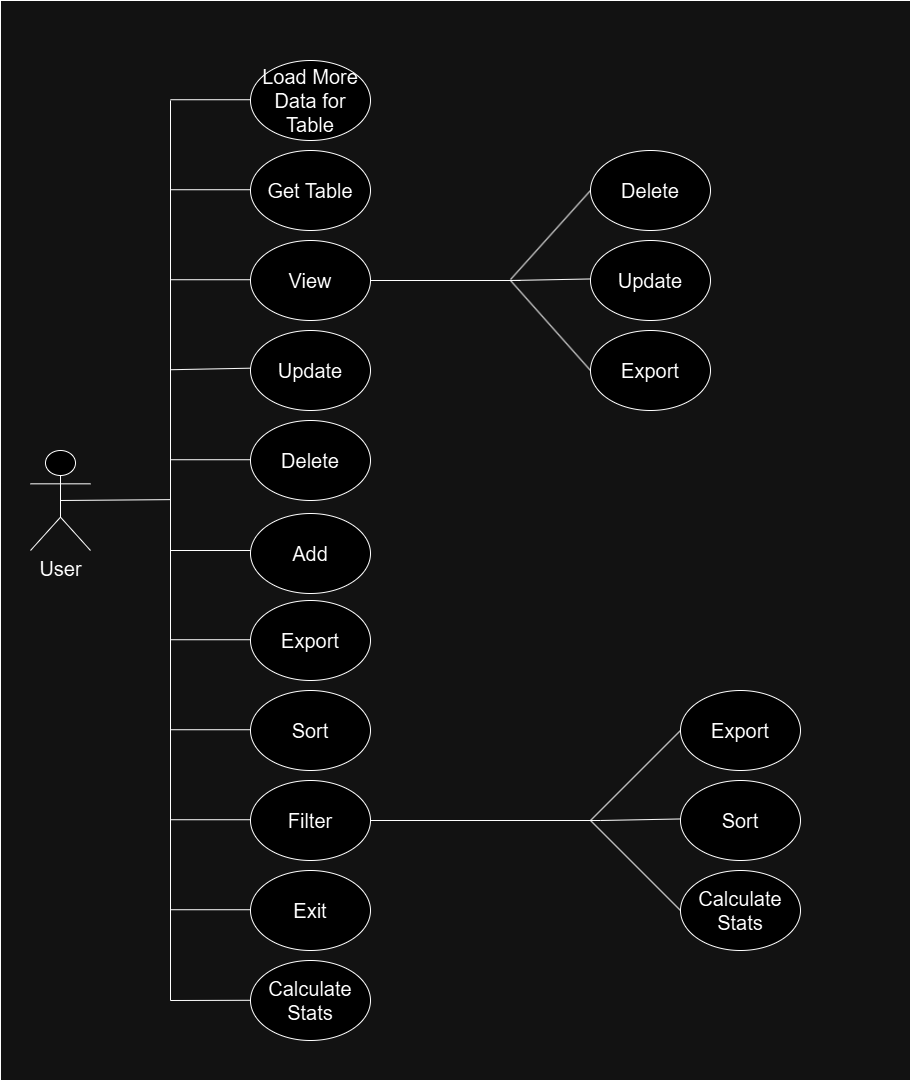

The diagram above was exported from draw.io. Its source (the exported page's mxGraphModel, read from the mxfile embedded in the PNG):
<mxGraphModel dx="1398" dy="1474" grid="1" gridSize="10" guides="1" tooltips="1" connect="1" arrows="1" fold="1" page="1" pageScale="1" pageWidth="1169" pageHeight="826" background="none" math="0" shadow="0">
  <root>
    <mxCell id="0" />
    <mxCell id="1" parent="0" />
    <mxCell id="x8Fh67PyC_swpT-Wqpk--41" value="&lt;font style=&quot;font-size: 20px;&quot;&gt;User&lt;/font&gt;" style="shape=umlActor;verticalLabelPosition=bottom;verticalAlign=top;html=1;outlineConnect=0;" parent="1" vertex="1">
      <mxGeometry x="110" y="270" width="60" height="100" as="geometry" />
    </mxCell>
    <mxCell id="x8Fh67PyC_swpT-Wqpk--42" value="" style="ellipse;whiteSpace=wrap;html=1;" parent="1" vertex="1">
      <mxGeometry x="330" y="60" width="120" height="80" as="geometry" />
    </mxCell>
    <mxCell id="x8Fh67PyC_swpT-Wqpk--43" value="&lt;font style=&quot;font-size: 20px;&quot;&gt;View&lt;/font&gt;" style="text;html=1;align=center;verticalAlign=middle;whiteSpace=wrap;rounded=0;fontSize=16;" parent="1" vertex="1">
      <mxGeometry x="340" y="80" width="100" height="40" as="geometry" />
    </mxCell>
    <mxCell id="x8Fh67PyC_swpT-Wqpk--44" value="" style="ellipse;whiteSpace=wrap;html=1;" parent="1" vertex="1">
      <mxGeometry x="330" y="150" width="120" height="80" as="geometry" />
    </mxCell>
    <mxCell id="x8Fh67PyC_swpT-Wqpk--45" value="&lt;font style=&quot;font-size: 20px;&quot;&gt;Update&lt;/font&gt;" style="text;html=1;align=center;verticalAlign=middle;whiteSpace=wrap;rounded=0;fontSize=16;" parent="1" vertex="1">
      <mxGeometry x="340" y="170" width="100" height="40" as="geometry" />
    </mxCell>
    <mxCell id="x8Fh67PyC_swpT-Wqpk--46" value="" style="ellipse;whiteSpace=wrap;html=1;" parent="1" vertex="1">
      <mxGeometry x="330" y="240" width="120" height="80" as="geometry" />
    </mxCell>
    <mxCell id="x8Fh67PyC_swpT-Wqpk--47" value="&lt;font style=&quot;font-size: 20px;&quot;&gt;Delete&lt;/font&gt;" style="text;html=1;align=center;verticalAlign=middle;whiteSpace=wrap;rounded=0;fontSize=16;" parent="1" vertex="1">
      <mxGeometry x="340" y="260" width="100" height="40" as="geometry" />
    </mxCell>
    <mxCell id="x8Fh67PyC_swpT-Wqpk--49" value="" style="ellipse;whiteSpace=wrap;html=1;" parent="1" vertex="1">
      <mxGeometry x="330" y="333" width="120" height="80" as="geometry" />
    </mxCell>
    <mxCell id="x8Fh67PyC_swpT-Wqpk--50" value="&lt;font style=&quot;font-size: 20px;&quot;&gt;Add&lt;/font&gt;" style="text;html=1;align=center;verticalAlign=middle;whiteSpace=wrap;rounded=0;fontSize=16;" parent="1" vertex="1">
      <mxGeometry x="340" y="353" width="100" height="40" as="geometry" />
    </mxCell>
    <mxCell id="x8Fh67PyC_swpT-Wqpk--51" value="" style="ellipse;whiteSpace=wrap;html=1;" parent="1" vertex="1">
      <mxGeometry x="330" y="420" width="120" height="80" as="geometry" />
    </mxCell>
    <mxCell id="x8Fh67PyC_swpT-Wqpk--52" value="&lt;font style=&quot;font-size: 20px;&quot;&gt;Export&lt;/font&gt;" style="text;html=1;align=center;verticalAlign=middle;whiteSpace=wrap;rounded=0;fontSize=16;" parent="1" vertex="1">
      <mxGeometry x="340" y="440" width="100" height="40" as="geometry" />
    </mxCell>
    <mxCell id="x8Fh67PyC_swpT-Wqpk--53" value="" style="ellipse;whiteSpace=wrap;html=1;" parent="1" vertex="1">
      <mxGeometry x="330" y="510" width="120" height="80" as="geometry" />
    </mxCell>
    <mxCell id="x8Fh67PyC_swpT-Wqpk--54" value="&lt;font style=&quot;font-size: 20px;&quot;&gt;Sort&lt;/font&gt;" style="text;html=1;align=center;verticalAlign=middle;whiteSpace=wrap;rounded=0;fontSize=16;" parent="1" vertex="1">
      <mxGeometry x="340" y="530" width="100" height="40" as="geometry" />
    </mxCell>
    <mxCell id="x8Fh67PyC_swpT-Wqpk--55" value="" style="ellipse;whiteSpace=wrap;html=1;" parent="1" vertex="1">
      <mxGeometry x="330" y="600" width="120" height="80" as="geometry" />
    </mxCell>
    <mxCell id="x8Fh67PyC_swpT-Wqpk--56" value="&lt;font style=&quot;font-size: 20px;&quot;&gt;Filter&lt;/font&gt;" style="text;html=1;align=center;verticalAlign=middle;whiteSpace=wrap;rounded=0;fontSize=16;" parent="1" vertex="1">
      <mxGeometry x="340" y="620" width="100" height="40" as="geometry" />
    </mxCell>
    <mxCell id="x8Fh67PyC_swpT-Wqpk--57" value="" style="ellipse;whiteSpace=wrap;html=1;" parent="1" vertex="1">
      <mxGeometry x="670" y="-30" width="120" height="80" as="geometry" />
    </mxCell>
    <mxCell id="x8Fh67PyC_swpT-Wqpk--58" value="&lt;font style=&quot;font-size: 20px;&quot;&gt;Delete&lt;/font&gt;" style="text;html=1;align=center;verticalAlign=middle;whiteSpace=wrap;rounded=0;fontSize=16;" parent="1" vertex="1">
      <mxGeometry x="680" y="-10" width="100" height="40" as="geometry" />
    </mxCell>
    <mxCell id="x8Fh67PyC_swpT-Wqpk--59" value="" style="ellipse;whiteSpace=wrap;html=1;" parent="1" vertex="1">
      <mxGeometry x="670" y="60" width="120" height="80" as="geometry" />
    </mxCell>
    <mxCell id="x8Fh67PyC_swpT-Wqpk--60" value="&lt;font style=&quot;font-size: 20px;&quot;&gt;Update&lt;/font&gt;" style="text;html=1;align=center;verticalAlign=middle;whiteSpace=wrap;rounded=0;fontSize=16;" parent="1" vertex="1">
      <mxGeometry x="680" y="80" width="100" height="40" as="geometry" />
    </mxCell>
    <mxCell id="x8Fh67PyC_swpT-Wqpk--61" value="" style="ellipse;whiteSpace=wrap;html=1;" parent="1" vertex="1">
      <mxGeometry x="670" y="150" width="120" height="80" as="geometry" />
    </mxCell>
    <mxCell id="x8Fh67PyC_swpT-Wqpk--62" value="&lt;font style=&quot;font-size: 20px;&quot;&gt;Export&lt;/font&gt;" style="text;html=1;align=center;verticalAlign=middle;whiteSpace=wrap;rounded=0;fontSize=16;" parent="1" vertex="1">
      <mxGeometry x="680" y="170" width="100" height="40" as="geometry" />
    </mxCell>
    <mxCell id="x8Fh67PyC_swpT-Wqpk--72" value="" style="endArrow=none;html=1;rounded=0;exitX=0;exitY=0.5;exitDx=0;exitDy=0;" parent="1" source="x8Fh67PyC_swpT-Wqpk--57" edge="1">
      <mxGeometry width="50" height="50" relative="1" as="geometry">
        <mxPoint x="300" y="430" as="sourcePoint" />
        <mxPoint x="590" y="99.04761904761905" as="targetPoint" />
      </mxGeometry>
    </mxCell>
    <mxCell id="x8Fh67PyC_swpT-Wqpk--73" value="" style="endArrow=none;html=1;rounded=0;exitX=0;exitY=0.5;exitDx=0;exitDy=0;" parent="1" edge="1">
      <mxGeometry width="50" height="50" relative="1" as="geometry">
        <mxPoint x="670" y="98.45999999999998" as="sourcePoint" />
        <mxPoint x="590" y="100" as="targetPoint" />
      </mxGeometry>
    </mxCell>
    <mxCell id="x8Fh67PyC_swpT-Wqpk--74" value="" style="endArrow=none;html=1;rounded=0;exitX=0;exitY=0.5;exitDx=0;exitDy=0;" parent="1" edge="1">
      <mxGeometry width="50" height="50" relative="1" as="geometry">
        <mxPoint x="670" y="190" as="sourcePoint" />
        <mxPoint x="590" y="100" as="targetPoint" />
      </mxGeometry>
    </mxCell>
    <mxCell id="x8Fh67PyC_swpT-Wqpk--77" value="" style="ellipse;whiteSpace=wrap;html=1;" parent="1" vertex="1">
      <mxGeometry x="330" y="690" width="120" height="80" as="geometry" />
    </mxCell>
    <mxCell id="x8Fh67PyC_swpT-Wqpk--78" value="&lt;font style=&quot;font-size: 20px;&quot;&gt;Exit&lt;/font&gt;" style="text;html=1;align=center;verticalAlign=middle;whiteSpace=wrap;rounded=0;fontSize=16;" parent="1" vertex="1">
      <mxGeometry x="340" y="710" width="100" height="40" as="geometry" />
    </mxCell>
    <mxCell id="x8Fh67PyC_swpT-Wqpk--81" value="" style="endArrow=none;html=1;rounded=0;entryX=1;entryY=0.5;entryDx=0;entryDy=0;" parent="1" target="x8Fh67PyC_swpT-Wqpk--42" edge="1">
      <mxGeometry width="50" height="50" relative="1" as="geometry">
        <mxPoint x="600" y="100" as="sourcePoint" />
        <mxPoint x="400" y="160" as="targetPoint" />
      </mxGeometry>
    </mxCell>
    <mxCell id="x8Fh67PyC_swpT-Wqpk--99" value="" style="endArrow=none;html=1;rounded=0;entryX=1;entryY=0.5;entryDx=0;entryDy=0;" parent="1" target="x8Fh67PyC_swpT-Wqpk--55" edge="1">
      <mxGeometry width="50" height="50" relative="1" as="geometry">
        <mxPoint x="680" y="640" as="sourcePoint" />
        <mxPoint x="490" y="639.46" as="targetPoint" />
      </mxGeometry>
    </mxCell>
    <mxCell id="x8Fh67PyC_swpT-Wqpk--100" value="" style="ellipse;whiteSpace=wrap;html=1;" parent="1" vertex="1">
      <mxGeometry x="330" y="780" width="120" height="80" as="geometry" />
    </mxCell>
    <mxCell id="x8Fh67PyC_swpT-Wqpk--101" value="&lt;font style=&quot;font-size: 20px;&quot;&gt;Calculate Stats&lt;/font&gt;" style="text;html=1;align=center;verticalAlign=middle;whiteSpace=wrap;rounded=0;fontSize=16;" parent="1" vertex="1">
      <mxGeometry x="340" y="800" width="100" height="40" as="geometry" />
    </mxCell>
    <mxCell id="x8Fh67PyC_swpT-Wqpk--122" value="" style="ellipse;whiteSpace=wrap;html=1;" parent="1" vertex="1">
      <mxGeometry x="760" y="510" width="120" height="80" as="geometry" />
    </mxCell>
    <mxCell id="x8Fh67PyC_swpT-Wqpk--123" value="&lt;font style=&quot;font-size: 20px;&quot;&gt;Export&lt;/font&gt;" style="text;html=1;align=center;verticalAlign=middle;whiteSpace=wrap;rounded=0;fontSize=16;" parent="1" vertex="1">
      <mxGeometry x="770" y="530" width="100" height="40" as="geometry" />
    </mxCell>
    <mxCell id="x8Fh67PyC_swpT-Wqpk--124" value="" style="ellipse;whiteSpace=wrap;html=1;" parent="1" vertex="1">
      <mxGeometry x="760" y="600" width="120" height="80" as="geometry" />
    </mxCell>
    <mxCell id="x8Fh67PyC_swpT-Wqpk--125" value="&lt;font style=&quot;font-size: 20px;&quot;&gt;Sort&lt;/font&gt;" style="text;html=1;align=center;verticalAlign=middle;whiteSpace=wrap;rounded=0;fontSize=16;" parent="1" vertex="1">
      <mxGeometry x="770" y="620" width="100" height="40" as="geometry" />
    </mxCell>
    <mxCell id="x8Fh67PyC_swpT-Wqpk--126" value="" style="ellipse;whiteSpace=wrap;html=1;" parent="1" vertex="1">
      <mxGeometry x="760" y="690" width="120" height="80" as="geometry" />
    </mxCell>
    <mxCell id="x8Fh67PyC_swpT-Wqpk--127" value="&lt;font style=&quot;font-size: 20px;&quot;&gt;Calculate&lt;/font&gt;&lt;div&gt;&lt;font style=&quot;font-size: 20px;&quot;&gt;Stats&lt;/font&gt;&lt;/div&gt;" style="text;html=1;align=center;verticalAlign=middle;whiteSpace=wrap;rounded=0;fontSize=16;" parent="1" vertex="1">
      <mxGeometry x="770" y="710" width="100" height="40" as="geometry" />
    </mxCell>
    <mxCell id="x8Fh67PyC_swpT-Wqpk--128" value="" style="endArrow=none;html=1;rounded=0;exitX=0;exitY=0.5;exitDx=0;exitDy=0;" parent="1" source="x8Fh67PyC_swpT-Wqpk--122" edge="1">
      <mxGeometry width="50" height="50" relative="1" as="geometry">
        <mxPoint x="390" y="970" as="sourcePoint" />
        <mxPoint x="670" y="640" as="targetPoint" />
      </mxGeometry>
    </mxCell>
    <mxCell id="x8Fh67PyC_swpT-Wqpk--129" value="" style="endArrow=none;html=1;rounded=0;exitX=0;exitY=0.5;exitDx=0;exitDy=0;" parent="1" edge="1">
      <mxGeometry width="50" height="50" relative="1" as="geometry">
        <mxPoint x="760" y="638.46" as="sourcePoint" />
        <mxPoint x="680" y="640" as="targetPoint" />
      </mxGeometry>
    </mxCell>
    <mxCell id="x8Fh67PyC_swpT-Wqpk--130" value="" style="endArrow=none;html=1;rounded=0;exitX=0;exitY=0.5;exitDx=0;exitDy=0;" parent="1" edge="1">
      <mxGeometry width="50" height="50" relative="1" as="geometry">
        <mxPoint x="760" y="730" as="sourcePoint" />
        <mxPoint x="670" y="640" as="targetPoint" />
      </mxGeometry>
    </mxCell>
    <mxCell id="x8Fh67PyC_swpT-Wqpk--132" value="" style="endArrow=none;html=1;rounded=0;exitX=0;exitY=0.5;exitDx=0;exitDy=0;" parent="1" edge="1">
      <mxGeometry width="50" height="50" relative="1" as="geometry">
        <mxPoint x="330" y="99.23" as="sourcePoint" />
        <mxPoint x="250" y="99.23" as="targetPoint" />
      </mxGeometry>
    </mxCell>
    <mxCell id="x8Fh67PyC_swpT-Wqpk--133" value="" style="endArrow=none;html=1;rounded=0;exitX=0;exitY=0.5;exitDx=0;exitDy=0;" parent="1" edge="1">
      <mxGeometry width="50" height="50" relative="1" as="geometry">
        <mxPoint x="330" y="187.69" as="sourcePoint" />
        <mxPoint x="250" y="189.23000000000002" as="targetPoint" />
      </mxGeometry>
    </mxCell>
    <mxCell id="x8Fh67PyC_swpT-Wqpk--134" value="" style="endArrow=none;html=1;rounded=0;exitX=0;exitY=0.5;exitDx=0;exitDy=0;" parent="1" edge="1">
      <mxGeometry width="50" height="50" relative="1" as="geometry">
        <mxPoint x="330" y="279.23" as="sourcePoint" />
        <mxPoint x="250" y="279.23" as="targetPoint" />
      </mxGeometry>
    </mxCell>
    <mxCell id="x8Fh67PyC_swpT-Wqpk--135" value="" style="endArrow=none;html=1;rounded=0;" parent="1" edge="1">
      <mxGeometry width="50" height="50" relative="1" as="geometry">
        <mxPoint x="250" y="820" as="sourcePoint" />
        <mxPoint x="250" y="-80" as="targetPoint" />
        <Array as="points" />
      </mxGeometry>
    </mxCell>
    <mxCell id="x8Fh67PyC_swpT-Wqpk--140" value="" style="endArrow=none;html=1;rounded=0;exitX=0;exitY=0.5;exitDx=0;exitDy=0;" parent="1" edge="1">
      <mxGeometry width="50" height="50" relative="1" as="geometry">
        <mxPoint x="330" y="370" as="sourcePoint" />
        <mxPoint x="250" y="370" as="targetPoint" />
      </mxGeometry>
    </mxCell>
    <mxCell id="x8Fh67PyC_swpT-Wqpk--141" value="" style="endArrow=none;html=1;rounded=0;exitX=0;exitY=0.5;exitDx=0;exitDy=0;" parent="1" edge="1">
      <mxGeometry width="50" height="50" relative="1" as="geometry">
        <mxPoint x="330" y="459.23" as="sourcePoint" />
        <mxPoint x="250" y="459.23" as="targetPoint" />
      </mxGeometry>
    </mxCell>
    <mxCell id="x8Fh67PyC_swpT-Wqpk--142" value="" style="endArrow=none;html=1;rounded=0;exitX=0;exitY=0.5;exitDx=0;exitDy=0;" parent="1" edge="1">
      <mxGeometry width="50" height="50" relative="1" as="geometry">
        <mxPoint x="330" y="549.23" as="sourcePoint" />
        <mxPoint x="250" y="549.23" as="targetPoint" />
      </mxGeometry>
    </mxCell>
    <mxCell id="x8Fh67PyC_swpT-Wqpk--143" value="" style="endArrow=none;html=1;rounded=0;exitX=0;exitY=0.5;exitDx=0;exitDy=0;" parent="1" edge="1">
      <mxGeometry width="50" height="50" relative="1" as="geometry">
        <mxPoint x="330" y="639.23" as="sourcePoint" />
        <mxPoint x="250" y="639.23" as="targetPoint" />
      </mxGeometry>
    </mxCell>
    <mxCell id="x8Fh67PyC_swpT-Wqpk--144" value="" style="endArrow=none;html=1;rounded=0;exitX=0;exitY=0.5;exitDx=0;exitDy=0;" parent="1" edge="1">
      <mxGeometry width="50" height="50" relative="1" as="geometry">
        <mxPoint x="330" y="729.23" as="sourcePoint" />
        <mxPoint x="250" y="729.23" as="targetPoint" />
      </mxGeometry>
    </mxCell>
    <mxCell id="x8Fh67PyC_swpT-Wqpk--145" value="" style="endArrow=none;html=1;rounded=0;exitX=0;exitY=0.5;exitDx=0;exitDy=0;" parent="1" edge="1">
      <mxGeometry width="50" height="50" relative="1" as="geometry">
        <mxPoint x="330" y="819.79" as="sourcePoint" />
        <mxPoint x="250" y="820" as="targetPoint" />
      </mxGeometry>
    </mxCell>
    <mxCell id="x8Fh67PyC_swpT-Wqpk--146" value="" style="endArrow=none;html=1;rounded=0;exitX=0;exitY=0.5;exitDx=0;exitDy=0;entryX=0.5;entryY=0.5;entryDx=0;entryDy=0;entryPerimeter=0;" parent="1" target="x8Fh67PyC_swpT-Wqpk--41" edge="1">
      <mxGeometry width="50" height="50" relative="1" as="geometry">
        <mxPoint x="250" y="319.13" as="sourcePoint" />
        <mxPoint x="170" y="319.13" as="targetPoint" />
      </mxGeometry>
    </mxCell>
    <mxCell id="qeZLCArwCe06d_13WCEQ-2" value="" style="ellipse;whiteSpace=wrap;html=1;" parent="1" vertex="1">
      <mxGeometry x="330" y="-30" width="120" height="80" as="geometry" />
    </mxCell>
    <mxCell id="qeZLCArwCe06d_13WCEQ-3" value="&lt;font style=&quot;font-size: 20px;&quot;&gt;Get Table&lt;/font&gt;" style="text;html=1;align=center;verticalAlign=middle;whiteSpace=wrap;rounded=0;fontSize=16;" parent="1" vertex="1">
      <mxGeometry x="340" y="-10" width="100" height="40" as="geometry" />
    </mxCell>
    <mxCell id="qeZLCArwCe06d_13WCEQ-4" value="" style="endArrow=none;html=1;rounded=0;exitX=0;exitY=0.5;exitDx=0;exitDy=0;" parent="1" edge="1">
      <mxGeometry width="50" height="50" relative="1" as="geometry">
        <mxPoint x="330" y="9.230000000000004" as="sourcePoint" />
        <mxPoint x="250" y="9.230000000000004" as="targetPoint" />
      </mxGeometry>
    </mxCell>
    <mxCell id="qeZLCArwCe06d_13WCEQ-5" value="" style="ellipse;whiteSpace=wrap;html=1;" parent="1" vertex="1">
      <mxGeometry x="330" y="-120" width="120" height="80" as="geometry" />
    </mxCell>
    <mxCell id="qeZLCArwCe06d_13WCEQ-6" value="&lt;span style=&quot;font-size: 20px;&quot;&gt;Load More&lt;/span&gt;&lt;div&gt;&lt;span style=&quot;font-size: 20px;&quot;&gt;Data for Table&lt;/span&gt;&lt;/div&gt;" style="text;html=1;align=center;verticalAlign=middle;whiteSpace=wrap;rounded=0;fontSize=16;" parent="1" vertex="1">
      <mxGeometry x="340" y="-100" width="100" height="40" as="geometry" />
    </mxCell>
    <mxCell id="qeZLCArwCe06d_13WCEQ-7" value="" style="endArrow=none;html=1;rounded=0;exitX=0;exitY=0.5;exitDx=0;exitDy=0;" parent="1" edge="1">
      <mxGeometry width="50" height="50" relative="1" as="geometry">
        <mxPoint x="330" y="-80.77" as="sourcePoint" />
        <mxPoint x="250" y="-80.77" as="targetPoint" />
      </mxGeometry>
    </mxCell>
    <mxCell id="qeZLCArwCe06d_13WCEQ-8" value="" style="rounded=0;whiteSpace=wrap;html=1;fillColor=none;" parent="1" vertex="1">
      <mxGeometry x="80" y="-180" width="910" height="1080" as="geometry" />
    </mxCell>
  </root>
</mxGraphModel>